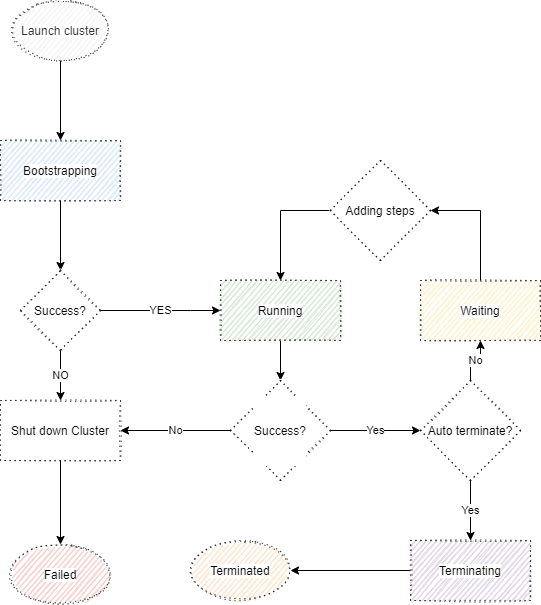

The diagram above was exported from draw.io. Its source (the exported page's mxGraphModel, read from the mxfile embedded in the PNG):
<mxGraphModel dx="1356" dy="705" grid="1" gridSize="10" guides="1" tooltips="1" connect="1" arrows="1" fold="1" page="1" pageScale="1" pageWidth="827" pageHeight="1169" math="0" shadow="0">
  <root>
    <mxCell id="CzKukcaDTXZ6Z74KhpZS-0" />
    <mxCell id="CzKukcaDTXZ6Z74KhpZS-1" parent="CzKukcaDTXZ6Z74KhpZS-0" />
    <mxCell id="CzKukcaDTXZ6Z74KhpZS-4" value="" style="edgeStyle=orthogonalEdgeStyle;rounded=0;orthogonalLoop=1;jettySize=auto;html=1;fontColor=#000000;" edge="1" parent="CzKukcaDTXZ6Z74KhpZS-1" source="CzKukcaDTXZ6Z74KhpZS-2" target="CzKukcaDTXZ6Z74KhpZS-3">
      <mxGeometry relative="1" as="geometry" />
    </mxCell>
    <mxCell id="CzKukcaDTXZ6Z74KhpZS-2" value="Launch cluster" style="strokeWidth=1;html=1;shape=mxgraph.flowchart.start_1;whiteSpace=wrap;dashed=1;labelBackgroundColor=#ffffff;fontColor=#333333;fillColor=#f5f5f5;sketch=1;perimeterSpacing=0;shadow=0;dashPattern=1 4;" vertex="1" parent="CzKukcaDTXZ6Z74KhpZS-1">
      <mxGeometry x="50" y="30" width="100" height="60" as="geometry" />
    </mxCell>
    <mxCell id="CzKukcaDTXZ6Z74KhpZS-10" value="" style="edgeStyle=orthogonalEdgeStyle;rounded=0;orthogonalLoop=1;jettySize=auto;html=1;fontColor=#000000;" edge="1" parent="CzKukcaDTXZ6Z74KhpZS-1" source="CzKukcaDTXZ6Z74KhpZS-3" target="CzKukcaDTXZ6Z74KhpZS-9">
      <mxGeometry relative="1" as="geometry" />
    </mxCell>
    <mxCell id="CzKukcaDTXZ6Z74KhpZS-3" value="Bootstrapping" style="whiteSpace=wrap;html=1;dashed=1;strokeWidth=1;labelBackgroundColor=#ffffff;fillColor=#dae8fc;rounded=0;shadow=0;glass=0;sketch=1;perimeterSpacing=0;dashPattern=1 4;" vertex="1" parent="CzKukcaDTXZ6Z74KhpZS-1">
      <mxGeometry x="40" y="170" width="120" height="60" as="geometry" />
    </mxCell>
    <mxCell id="CzKukcaDTXZ6Z74KhpZS-12" value="YES" style="edgeStyle=orthogonalEdgeStyle;rounded=0;orthogonalLoop=1;jettySize=auto;html=1;fontColor=#000000;" edge="1" parent="CzKukcaDTXZ6Z74KhpZS-1" source="CzKukcaDTXZ6Z74KhpZS-9" target="CzKukcaDTXZ6Z74KhpZS-11">
      <mxGeometry relative="1" as="geometry">
        <Array as="points">
          <mxPoint x="230" y="340" />
          <mxPoint x="230" y="340" />
        </Array>
      </mxGeometry>
    </mxCell>
    <mxCell id="CzKukcaDTXZ6Z74KhpZS-18" value="NO" style="edgeStyle=orthogonalEdgeStyle;rounded=0;orthogonalLoop=1;jettySize=auto;html=1;fontColor=#000000;" edge="1" parent="CzKukcaDTXZ6Z74KhpZS-1" source="CzKukcaDTXZ6Z74KhpZS-9" target="CzKukcaDTXZ6Z74KhpZS-15">
      <mxGeometry relative="1" as="geometry" />
    </mxCell>
    <mxCell id="CzKukcaDTXZ6Z74KhpZS-9" value="Success?" style="rhombus;whiteSpace=wrap;html=1;dashed=1;strokeWidth=1;labelBackgroundColor=#ffffff;perimeterSpacing=0;sketch=1;shadow=0;dashPattern=1 4;" vertex="1" parent="CzKukcaDTXZ6Z74KhpZS-1">
      <mxGeometry x="60" y="300" width="80" height="80" as="geometry" />
    </mxCell>
    <mxCell id="CzKukcaDTXZ6Z74KhpZS-14" value="" style="edgeStyle=orthogonalEdgeStyle;rounded=0;orthogonalLoop=1;jettySize=auto;html=1;fontColor=#000000;" edge="1" parent="CzKukcaDTXZ6Z74KhpZS-1" source="CzKukcaDTXZ6Z74KhpZS-11" target="CzKukcaDTXZ6Z74KhpZS-13">
      <mxGeometry relative="1" as="geometry" />
    </mxCell>
    <mxCell id="CzKukcaDTXZ6Z74KhpZS-11" value="Running" style="whiteSpace=wrap;html=1;dashed=1;strokeWidth=1;labelBackgroundColor=#ffffff;fillColor=#d5e8d4;sketch=1;perimeterSpacing=0;shadow=0;dashPattern=1 4;" vertex="1" parent="CzKukcaDTXZ6Z74KhpZS-1">
      <mxGeometry x="260" y="310" width="120" height="60" as="geometry" />
    </mxCell>
    <mxCell id="CzKukcaDTXZ6Z74KhpZS-21" value="No" style="edgeStyle=orthogonalEdgeStyle;rounded=0;orthogonalLoop=1;jettySize=auto;html=1;entryX=1;entryY=0.5;entryDx=0;entryDy=0;fontColor=#000000;" edge="1" parent="CzKukcaDTXZ6Z74KhpZS-1" source="CzKukcaDTXZ6Z74KhpZS-13" target="CzKukcaDTXZ6Z74KhpZS-15">
      <mxGeometry relative="1" as="geometry">
        <Array as="points">
          <mxPoint x="300" y="460" />
        </Array>
      </mxGeometry>
    </mxCell>
    <mxCell id="CzKukcaDTXZ6Z74KhpZS-28" value="Yes" style="edgeStyle=orthogonalEdgeStyle;rounded=0;orthogonalLoop=1;jettySize=auto;html=1;fontColor=#000000;" edge="1" parent="CzKukcaDTXZ6Z74KhpZS-1" source="CzKukcaDTXZ6Z74KhpZS-13" target="CzKukcaDTXZ6Z74KhpZS-26">
      <mxGeometry relative="1" as="geometry" />
    </mxCell>
    <mxCell id="CzKukcaDTXZ6Z74KhpZS-13" value="&#10;&#10;&lt;span style=&quot;color: rgb(0, 0, 0); font-family: helvetica; font-size: 12px; font-style: normal; font-weight: 400; letter-spacing: normal; text-align: center; text-indent: 0px; text-transform: none; word-spacing: 0px; background-color: rgb(255, 255, 255); display: inline; float: none;&quot;&gt;Success?&lt;/span&gt;&#10;&#10;" style="strokeWidth=1;html=1;shape=mxgraph.flowchart.decision;whiteSpace=wrap;dashed=1;labelBackgroundColor=#ffffff;fontColor=#000000;gradientColor=none;perimeterSpacing=0;sketch=1;shadow=0;dashPattern=1 4;" vertex="1" parent="CzKukcaDTXZ6Z74KhpZS-1">
      <mxGeometry x="270" y="410" width="100" height="100" as="geometry" />
    </mxCell>
    <mxCell id="CzKukcaDTXZ6Z74KhpZS-19" style="edgeStyle=orthogonalEdgeStyle;rounded=0;orthogonalLoop=1;jettySize=auto;html=1;fontColor=#000000;" edge="1" parent="CzKukcaDTXZ6Z74KhpZS-1" source="CzKukcaDTXZ6Z74KhpZS-15" target="CzKukcaDTXZ6Z74KhpZS-17">
      <mxGeometry relative="1" as="geometry" />
    </mxCell>
    <mxCell id="CzKukcaDTXZ6Z74KhpZS-15" value="Shut down Cluster" style="whiteSpace=wrap;html=1;dashed=1;strokeWidth=1;labelBackgroundColor=#ffffff;perimeterSpacing=0;sketch=1;shadow=0;dashPattern=1 4;" vertex="1" parent="CzKukcaDTXZ6Z74KhpZS-1">
      <mxGeometry x="40" y="430" width="120" height="60" as="geometry" />
    </mxCell>
    <mxCell id="CzKukcaDTXZ6Z74KhpZS-17" value="Failed" style="strokeWidth=1;html=1;shape=mxgraph.flowchart.start_1;whiteSpace=wrap;dashed=1;labelBackgroundColor=#ffffff;sketch=1;fillColor=#f8cecc;perimeterSpacing=0;shadow=0;dashPattern=1 4;" vertex="1" parent="CzKukcaDTXZ6Z74KhpZS-1">
      <mxGeometry x="50" y="574" width="100" height="60" as="geometry" />
    </mxCell>
    <mxCell id="CzKukcaDTXZ6Z74KhpZS-23" style="edgeStyle=orthogonalEdgeStyle;rounded=0;orthogonalLoop=1;jettySize=auto;html=1;entryX=0.5;entryY=0;entryDx=0;entryDy=0;fontColor=#000000;exitX=0;exitY=0.5;exitDx=0;exitDy=0;exitPerimeter=0;" edge="1" parent="CzKukcaDTXZ6Z74KhpZS-1" source="CzKukcaDTXZ6Z74KhpZS-22" target="CzKukcaDTXZ6Z74KhpZS-11">
      <mxGeometry relative="1" as="geometry">
        <Array as="points">
          <mxPoint x="320" y="240" />
        </Array>
      </mxGeometry>
    </mxCell>
    <mxCell id="CzKukcaDTXZ6Z74KhpZS-22" value="Adding steps" style="strokeWidth=1;html=1;shape=mxgraph.flowchart.decision;whiteSpace=wrap;dashed=1;labelBackgroundColor=#ffffff;fontColor=#000000;gradientColor=none;perimeterSpacing=0;sketch=1;shadow=0;dashPattern=1 4;" vertex="1" parent="CzKukcaDTXZ6Z74KhpZS-1">
      <mxGeometry x="370" y="190" width="100" height="100" as="geometry" />
    </mxCell>
    <mxCell id="O6w5hJopXxp1-soo1qjm-3" style="edgeStyle=orthogonalEdgeStyle;rounded=0;orthogonalLoop=1;jettySize=auto;html=1;entryX=1;entryY=0.5;entryDx=0;entryDy=0;entryPerimeter=0;fontColor=#000000;" edge="1" parent="CzKukcaDTXZ6Z74KhpZS-1" source="CzKukcaDTXZ6Z74KhpZS-24" target="CzKukcaDTXZ6Z74KhpZS-22">
      <mxGeometry relative="1" as="geometry" />
    </mxCell>
    <mxCell id="CzKukcaDTXZ6Z74KhpZS-24" value="Waiting" style="whiteSpace=wrap;html=1;dashed=1;strokeWidth=1;labelBackgroundColor=#ffffff;sketch=1;fillColor=#fff2cc;perimeterSpacing=0;shadow=0;dashPattern=1 4;" vertex="1" parent="CzKukcaDTXZ6Z74KhpZS-1">
      <mxGeometry x="460" y="310" width="120" height="60" as="geometry" />
    </mxCell>
    <mxCell id="CzKukcaDTXZ6Z74KhpZS-27" value="No" style="edgeStyle=orthogonalEdgeStyle;rounded=0;orthogonalLoop=1;jettySize=auto;html=1;entryX=0.5;entryY=1;entryDx=0;entryDy=0;fontColor=#000000;" edge="1" parent="CzKukcaDTXZ6Z74KhpZS-1" source="CzKukcaDTXZ6Z74KhpZS-26" target="CzKukcaDTXZ6Z74KhpZS-24">
      <mxGeometry relative="1" as="geometry" />
    </mxCell>
    <mxCell id="CzKukcaDTXZ6Z74KhpZS-32" value="Yes" style="edgeStyle=orthogonalEdgeStyle;rounded=0;orthogonalLoop=1;jettySize=auto;html=1;fontColor=#000000;" edge="1" parent="CzKukcaDTXZ6Z74KhpZS-1" source="CzKukcaDTXZ6Z74KhpZS-26" target="CzKukcaDTXZ6Z74KhpZS-31">
      <mxGeometry relative="1" as="geometry" />
    </mxCell>
    <mxCell id="CzKukcaDTXZ6Z74KhpZS-26" value="Auto terminate?" style="strokeWidth=1;html=1;shape=mxgraph.flowchart.decision;whiteSpace=wrap;dashed=1;labelBackgroundColor=#ffffff;fontColor=#000000;gradientColor=none;perimeterSpacing=0;sketch=1;shadow=0;dashPattern=1 4;" vertex="1" parent="CzKukcaDTXZ6Z74KhpZS-1">
      <mxGeometry x="460" y="410" width="100" height="100" as="geometry" />
    </mxCell>
    <mxCell id="O6w5hJopXxp1-soo1qjm-2" style="edgeStyle=orthogonalEdgeStyle;rounded=0;orthogonalLoop=1;jettySize=auto;html=1;entryX=1;entryY=0.5;entryDx=0;entryDy=0;entryPerimeter=0;fontColor=#000000;" edge="1" parent="CzKukcaDTXZ6Z74KhpZS-1" source="CzKukcaDTXZ6Z74KhpZS-31" target="CzKukcaDTXZ6Z74KhpZS-33">
      <mxGeometry relative="1" as="geometry" />
    </mxCell>
    <mxCell id="CzKukcaDTXZ6Z74KhpZS-31" value="Terminating" style="whiteSpace=wrap;html=1;dashed=1;strokeWidth=1;labelBackgroundColor=#ffffff;fillColor=#e1d5e7;sketch=1;perimeterSpacing=0;shadow=0;dashPattern=1 4;" vertex="1" parent="CzKukcaDTXZ6Z74KhpZS-1">
      <mxGeometry x="450" y="570" width="120" height="60" as="geometry" />
    </mxCell>
    <mxCell id="CzKukcaDTXZ6Z74KhpZS-33" value="Terminated" style="strokeWidth=1;html=1;shape=mxgraph.flowchart.start_1;whiteSpace=wrap;dashed=1;labelBackgroundColor=#ffffff;sketch=1;fillColor=#ffe6cc;perimeterSpacing=0;shadow=0;dashPattern=1 4;" vertex="1" parent="CzKukcaDTXZ6Z74KhpZS-1">
      <mxGeometry x="230" y="570" width="100" height="60" as="geometry" />
    </mxCell>
  </root>
</mxGraphModel>